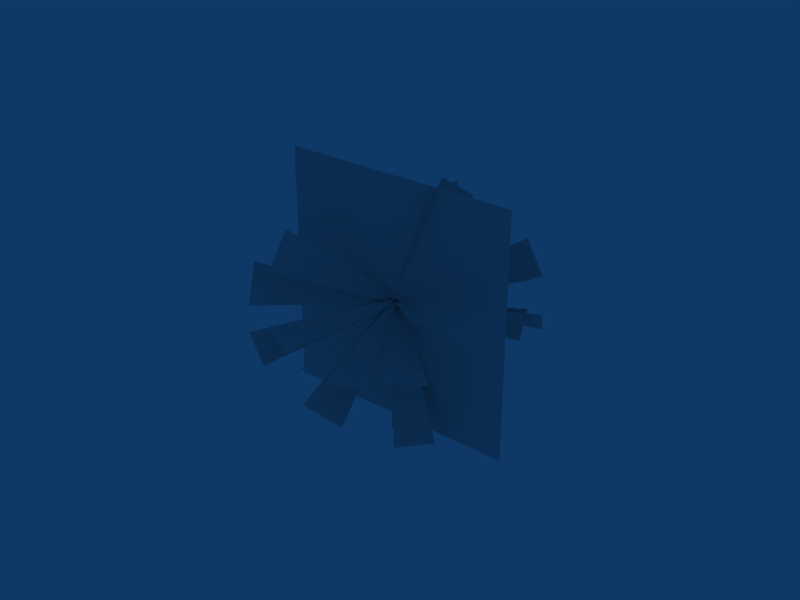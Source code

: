# Source: pop.blend  (saved by Blender 2.45.0; exported with 4.5.12 LTS)
import bpy
from mathutils import Matrix  # noqa: F401  (used for matrix-valued properties, if any)

bpy.ops.wm.read_factory_settings(use_empty=True)
scene = bpy.context.scene
scene.name = 'Scene'

# ---- collections
col_collection_1 = bpy.data.collections.new('Collection 1'); scene.collection.children.link(col_collection_1)
col_collection_7 = bpy.data.collections.new('Collection 7'); scene.collection.children.link(col_collection_7)

# ---- materials (node trees are filled in below, after node groups)
mat_popshaft = bpy.data.materials.new('popshaft')
mat_popshaft.alpha_threshold = 0.0
mat_popshaft.roughness = 0.5
mat_popshaft.line_color = (0.0, 0.0, 0.0, 1.0)
mat_popflare = bpy.data.materials.new('popflare')
mat_popflare.alpha_threshold = 0.0
mat_popflare.roughness = 0.5
mat_popflare.line_color = (0.0, 0.0, 0.0, 1.0)

# ---- material node trees

# ---- world
world_world = bpy.data.worlds.new('World'); scene.world = world_world
world_world.color = (0.05656, 0.2208, 0.4)
world_world.use_sun_shadow = False
world_world.sun_shadow_jitter_overblur = 0.0
world_world.cycles.sampling_method = 'MANUAL'
world_world.cycles.sample_map_resolution = 256

# ---- meshes
me_popshaft = bpy.data.meshes.new('popshaft')
me_popshaft.from_pydata([(0.01712, -1.361, 0.1726), (-10.1, 30.67, 28.76), (-7.594, 38.06, 19.08), (0.3965, -0.245, -1.29), (0.8268, -0.6049, -0.9128), (-24.63, -18.43, 30.39), (-27.51, -6.561, 32.71), (0.3916, 1.189, -0.5619), (0.1497, -0.8291, -1.083), (-21.8, 37.26, 2.587), (-17.67, 36.78, 14.31), (0.7727, -0.9011, 0.6882), (-0.3811, 1.302, -0.2052), (-15.72, -35.87, -18.33), (-7.138, -41.19, -11.07), (0.9151, 0.4987, 0.8924), (-0.5184, 1.167, 0.5022), (39.59, -7.278, -15.8), (34.92, -18.7, -17.33), (-1.223, -0.5597, 0.2721), (0.2282, 0.7908, 1.098), (-37.7, -9.752, -18.8), (-30.22, -16.2, -26.35), (1.359, -0.1842, -0.04285), (-0.8124, 0.1781, 1.091), (13.72, -37.04, -17.6), (19.36, -29.16, -25.4), (0.03954, 1.369, -0.08642), (0.9395, 1.0, 4.127e-08), (6.217, -42.79, -3.196e-06), (-6.217, -42.79, -3.196e-06), (-0.9395, 1.0, 4.127e-08), (-0.4805, -0.6291, -1.121), (14.16, -17.69, 36.83), (15.88, -5.739, 39.81), (-0.2216, 1.177, -0.6702), (0.9677, -0.4801, 0.846), (-30.94, 29.07, 8.211), (-33.75, 26.78, -3.685), (0.544, -0.8251, -0.9517), (0.4664, -1.119, -0.6427), (-9.0, 5.16, 41.98), (-11.93, 16.6, 38.1), (0.02286, 0.6103, -1.229), (0.01478, 0.6615, -3.581), (-22.83, 22.25, 35.6), (-26.68, 8.941, 38.52), (-0.5662, -1.35, -3.14), (-0.431, -1.047, -3.505), (26.1, 37.1, 15.58), (14.26, 39.4, 22.99), (-2.221, -0.7, -2.385), (-0.2949, 1.363, -3.025), (-43.97, -8.645, 19.69), (-38.6, -21.72, 20.5), (0.516, -0.6131, -2.903), (-0.1994, 1.339, -1.893), (10.17, -46.49, 9.419), (-0.05685, -49.16, 0.000999), (-1.745, 0.9363, -3.316), (-0.9888, 1.539, -2.768), (6.939, -37.47, -33.4), (6.623, -44.85, -21.32), (-1.037, 0.425, -0.9419), (-1.894, -0.479, -3.472), (46.68, -12.38, 1.19), (46.1, -3.342, 12.07), (-1.982, 0.8868, -1.827), (0.03775, -0.3358, -1.191), (-13.57, -28.89, -40.22), (-20.16, -17.07, -44.39), (-0.9581, 1.45, -1.821), (-2.348, 0.407, -2.47), (19.29, -44.82, 0.617), (31.25, -37.25, 0.1698), (-0.5413, 1.551, -2.537), (-1.88, -1.133, -2.298), (-2.446, 45.35, 16.74), (9.966, 46.43, 10.01), (-0.004269, -0.9708, -3.315), (-0.8852, 1.249, -3.401), (-2.652, -0.4635, 46.77), (-1.587, -14.42, 44.64), (-0.7242, -0.8605, -3.724), (-0.1269, -0.3767, -3.773), (-14.61, 44.75, 12.87), (-19.04, 37.31, 24.07), (-0.7952, -1.501, -2.079)], [], [(3, 2, 1), (1, 0, 3), (7, 6, 5), (5, 4, 7), (11, 10, 9), (9, 8, 11), (15, 14, 13), (13, 12, 15), (19, 18, 17), (17, 16, 19), (23, 22, 21), (21, 20, 23), (27, 26, 25), (25, 24, 27), (31, 30, 29), (29, 28, 31), (35, 34, 33), (33, 32, 35), (39, 38, 37), (37, 36, 39), (43, 42, 41), (41, 40, 43), (46, 47, 44), (44, 45, 46), (50, 51, 48), (48, 49, 50), (54, 55, 52), (52, 53, 54), (58, 59, 56), (56, 57, 58), (62, 63, 60), (60, 61, 62), (66, 67, 64), (64, 65, 66), (70, 71, 68), (68, 69, 70), (74, 75, 72), (72, 73, 74), (78, 79, 76), (76, 77, 78), (82, 83, 80), (80, 81, 82), (86, 87, 84), (84, 85, 86)])
_uv = me_popshaft.uv_layers.new(name='UVTex')
_uv.uv.foreach_set('vector', [0.4727, 0.6219, 0.06057, 0.7697, 0.06057, 0.2523, 0.06057, 0.2523, 0.4727, 0.3811, 0.4727, 0.6219, 0.4727, 0.6219, 0.06057, 0.7697, 0.06057, 0.2523, 0.06057, 0.2523, 0.4727, 0.3811, 0.4727, 0.6219, 0.4727, 0.6219, 0.06057, 0.7697, 0.06057, 0.2523, 0.06057, 0.2523, 0.4727, 0.3811, 0.4727, 0.6219, 0.4727, 0.6219, 0.06057, 0.7697, 0.06057, 0.2523, 0.06057, 0.2523, 0.4727, 0.3811, 0.4727, 0.6219, 0.4727, 0.6219, 0.06057, 0.7697, 0.06057, 0.2523, 0.06057, 0.2523, 0.4727, 0.3811, 0.4727, 0.6219, 0.4727, 0.6219, 0.06057, 0.7697, 0.06057, 0.2523, 0.06057, 0.2523, 0.4727, 0.3811, 0.4727, 0.6219, 0.4727, 0.6219, 0.06057, 0.7697, 0.06057, 0.2523, 0.06057, 0.2523, 0.4727, 0.3811, 0.4727, 0.6219, 0.4727, 0.6219, 0.06057, 0.7697, 0.06057, 0.2523, 0.06057, 0.2523, 0.4727, 0.3811, 0.4727, 0.6219, 0.4727, 0.6219, 0.06057, 0.7697, 0.06057, 0.2523, 0.06057, 0.2523, 0.4727, 0.3811, 0.4727, 0.6219, 0.4727, 0.6219, 0.06057, 0.7697, 0.06057, 0.2523, 0.06057, 0.2523, 0.4727, 0.3811, 0.4727, 0.6219, 0.4727, 0.6219, 0.06057, 0.7697, 0.06057, 0.2523, 0.06057, 0.2523, 0.4727, 0.3811, 0.4727, 0.6219, 0.06057, 0.2523, 0.4727, 0.3811, 0.4727, 0.6219, 0.4727, 0.6219, 0.06057, 0.7697, 0.06057, 0.2523, 0.06057, 0.2523, 0.4727, 0.3811, 0.4727, 0.6219, 0.4727, 0.6219, 0.06057, 0.7697, 0.06057, 0.2523, 0.06057, 0.2523, 0.4727, 0.3811, 0.4727, 0.6219, 0.4727, 0.6219, 0.06057, 0.7697, 0.06057, 0.2523, 0.06057, 0.2523, 0.4727, 0.3811, 0.4727, 0.6219, 0.4727, 0.6219, 0.06057, 0.7697, 0.06057, 0.2523, 0.06057, 0.2523, 0.4727, 0.3811, 0.4727, 0.6219, 0.4727, 0.6219, 0.06057, 0.7697, 0.06057, 0.2523, 0.06057, 0.2523, 0.4727, 0.3811, 0.4727, 0.6219, 0.4727, 0.6219, 0.06057, 0.7697, 0.06057, 0.2523, 0.06057, 0.2523, 0.4727, 0.3811, 0.4727, 0.6219, 0.4727, 0.6219, 0.06057, 0.7697, 0.06057, 0.2523, 0.06057, 0.2523, 0.4727, 0.3811, 0.4727, 0.6219, 0.4727, 0.6219, 0.06057, 0.7697, 0.06057, 0.2523, 0.06057, 0.2523, 0.4727, 0.3811, 0.4727, 0.6219, 0.4727, 0.6219, 0.06057, 0.7697, 0.06057, 0.2523, 0.06057, 0.2523, 0.4727, 0.3811, 0.4727, 0.6219, 0.4727, 0.6219, 0.06057, 0.7697, 0.06057, 0.2523, 0.06057, 0.2523, 0.4727, 0.3811, 0.4727, 0.6219, 0.4727, 0.6219, 0.06057, 0.7697, 0.06057, 0.2523])
me_popshaft.materials.append(mat_popshaft)
me_popshaft.use_remesh_preserve_volume = False
me_popshaft.use_remesh_preserve_attributes = False
me_popshaft.use_mirror_vertex_groups = False
me_popshaft.update()
me_popflare = bpy.data.meshes.new('popflare')
me_popflare.from_pydata([(43.97, 43.97, 1.815e-06), (43.97, -43.97, -1.815e-06), (-43.97, -43.97, -1.815e-06), (-43.97, 43.97, 1.815e-06)], [], [(0, 3, 2, 1)])
me_popflare.materials.append(mat_popflare)
me_popflare.use_remesh_preserve_volume = False
me_popflare.use_remesh_preserve_attributes = False
me_popflare.use_mirror_vertex_groups = False
me_popflare.update()

# ---- objects
ob_popshaft = bpy.data.objects.new('popshaft', me_popshaft)
ob_popflare = bpy.data.objects.new('popflare', me_popflare)

# ---- transforms, parenting, visibility, modifiers, constraints
ob_popshaft.location = (0.0, 0.0, 0.0)
ob_popshaft.rotation_euler = (1.674, -1.401, 0.5035)
ob_popshaft.lock_rotations_4d = False
ob_popshaft.empty_display_type = 'ARROWS'
ob_popshaft.color = (0.0, 0.0, 0.0, 1.0)
ob_popshaft.lineart.crease_threshold = 0.0
ob_popflare.location = (0.0, 0.0, 0.0)
ob_popflare.rotation_euler = (1.571, -0.0, -0.0)
ob_popflare.lock_rotations_4d = False
ob_popflare.empty_display_type = 'ARROWS'
ob_popflare.color = (0.0, 0.0, 0.0, 1.0)
ob_popflare.lineart.crease_threshold = 0.0

# ---- collection membership
col_collection_1.objects.link(ob_popshaft)
col_collection_7.objects.link(ob_popflare)

# ---- scene / render settings (as saved in the file)
scene.frame_start = 1; scene.frame_end = 250; scene.frame_set(1)
scene.render.engine = 'BLENDER_EEVEE_NEXT'
scene.render.image_settings.file_format = 'TARGA'
scene.render.image_settings.color_mode = 'RGB'
scene.render.image_settings.compression = 90
scene.render.resolution_x = 800
scene.render.resolution_y = 600
scene.render.pixel_aspect_x = 100.0
scene.render.pixel_aspect_y = 100.0
scene.render.fps = 25
scene.render.dither_intensity = 0.0
scene.render.use_compositing = False
scene.render.use_sequencer = False
scene.render.bake_margin = 2
scene.render.bake_bias = 0.0
scene.render.use_stamp_time = False
scene.render.use_stamp_date = False
scene.render.use_stamp_frame = False
scene.render.use_stamp_camera = False
scene.render.use_stamp_scene = False
scene.render.use_stamp_filename = False
scene.render.use_stamp_render_time = False
scene.render.stamp_font_size = 0
scene.cycles.use_denoising = False
scene.cycles.samples = 10
scene.cycles.sampling_pattern = 'TABULATED_SOBOL'
scene.cycles.light_sampling_threshold = 0.0
scene.cycles.use_adaptive_sampling = False
scene.cycles.use_light_tree = False
scene.cycles.blur_glossy = 0.0
scene.cycles.volume_bounces = 1
scene.cycles.pixel_filter_type = 'GAUSSIAN'
scene.cycles.sample_clamp_indirect = 0.0
scene.view_settings.view_transform = 'Raw'
bpy.context.view_layer.update()

# ---- added for rendering (the .blend has no active camera): camera
cam_auto = bpy.data.cameras.new('AutoCamera')
cam_auto.lens = 50.0
cam_auto.sensor_width = 36.0
cam_auto.clip_end = 3642.29
ob_auto_camera = bpy.data.objects.new('AutoCamera', cam_auto)
scene.collection.objects.link(ob_auto_camera)
ob_auto_camera.location = (209.524, -249.147, 167.121)
ob_auto_camera.rotation_euler = (1.09748, -7.21219e-08, 0.694738)
scene.camera = ob_auto_camera
bpy.context.view_layer.update()
